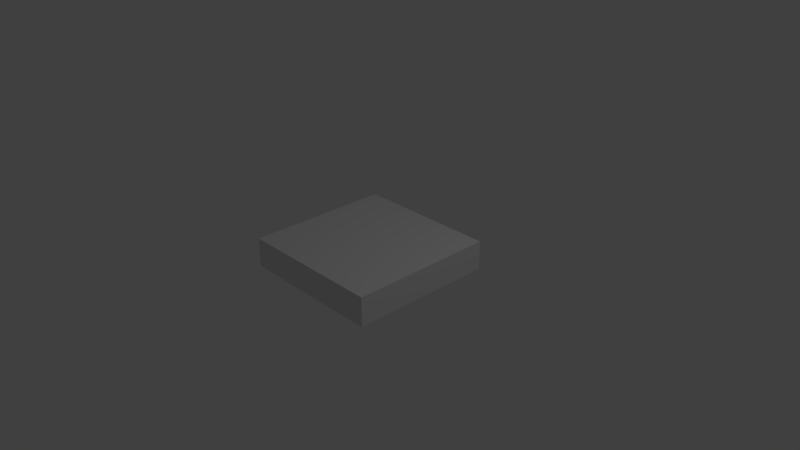 # Source: square.blend  (saved by Blender 2.78.0; exported with 4.5.12 LTS)
import bpy
from mathutils import Matrix  # noqa: F401  (used for matrix-valued properties, if any)

bpy.ops.wm.read_factory_settings(use_empty=True)
scene = bpy.context.scene
scene.name = 'Scene'

# ---- collections
col_collection_1 = bpy.data.collections.new('Collection 1'); scene.collection.children.link(col_collection_1)

# ---- world
world_world = bpy.data.worlds.new('World'); scene.world = world_world
world_world.color = (0.05088, 0.05088, 0.05088)
world_world.use_sun_shadow = False
world_world.sun_shadow_jitter_overblur = 0.0
world_world.cycles.sampling_method = 'MANUAL'

# ---- cameras
cam_camera = bpy.data.cameras.new('Camera')
cam_camera.clip_end = 100.0
cam_camera.lens = 35.0
cam_camera.sensor_width = 32.0
cam_camera.sensor_height = 18.0
cam_camera.ortho_scale = 7.314
cam_camera.dof.focus_distance = 0.0
cam_camera.dof.aperture_fstop = 128.0

# ---- lights
light_lamp = bpy.data.lights.new('Lamp', 'POINT')
light_lamp.transmission_factor = 0.0
light_lamp.cutoff_distance = 30.0
light_lamp.energy = 100.0
light_lamp.shadow_buffer_clip_start = 1.001
light_lamp.shadow_soft_size = 0.1
light_lamp.shadow_maximum_resolution = 0.006
light_lamp.use_absolute_resolution = True

# ---- meshes
me_cube_003 = bpy.data.meshes.new('Cube.003')
me_cube_003.from_pydata([(-1.0, -1.0, -1.0), (-1.0, -1.0, 1.0), (-1.0, 1.0, -1.0), (-1.0, 1.0, 1.0), (1.0, -1.0, -1.0), (1.0, -1.0, 1.0), (1.0, 1.0, -1.0), (1.0, 1.0, 1.0)], [], [(0, 1, 3, 2), (2, 3, 7, 6), (6, 7, 5, 4), (4, 5, 1, 0), (2, 6, 4, 0), (7, 3, 1, 5)])
me_cube_003.use_remesh_preserve_volume = False
me_cube_003.use_remesh_preserve_attributes = False
me_cube_003.use_mirror_vertex_groups = False
me_cube_003.update()

# ---- objects
ob_cube = bpy.data.objects.new('Cube', me_cube_003)
ob_lamp = bpy.data.objects.new('Lamp', light_lamp)
ob_camera = bpy.data.objects.new('Camera', cam_camera)

# ---- transforms, parenting, visibility, modifiers, constraints
ob_cube.location = (0.0, 0.0, 0.0)
ob_cube.scale = (1.0, 1.0, 0.2)
ob_cube.lineart.crease_threshold = 0.0
ob_lamp.location = (4.076, 1.005, 5.904)
ob_lamp.rotation_euler = (0.6503, 0.05522, 1.866)
ob_lamp.lock_rotations_4d = False
ob_lamp.empty_display_type = 'ARROWS'
ob_lamp.color = (0.0, 0.0, 0.0, 0.0)
ob_lamp.lineart.crease_threshold = 0.0
ob_camera.location = (7.481, -6.508, 5.344)
ob_camera.rotation_euler = (1.109, 0.0, 0.8149)
ob_camera.lock_rotations_4d = False
ob_camera.empty_display_type = 'ARROWS'
ob_camera.color = (0.0, 0.0, 0.0, 0.0)
ob_camera.display_type = 'WIRE'
ob_camera.lineart.crease_threshold = 0.0

# ---- collection membership
col_collection_1.objects.link(ob_cube)
col_collection_1.objects.link(ob_lamp)
col_collection_1.objects.link(ob_camera)

# ---- scene / render settings (as saved in the file)
scene.camera = ob_camera
scene.frame_start = 1; scene.frame_end = 250; scene.frame_set(1)
scene.render.engine = 'BLENDER_EEVEE_NEXT'
scene.render.resolution_percentage = 50
scene.render.dither_intensity = 0.0
scene.cycles.use_denoising = False
scene.cycles.samples = 128
scene.cycles.sampling_pattern = 'TABULATED_SOBOL'
scene.cycles.light_sampling_threshold = 0.0
scene.cycles.use_adaptive_sampling = False
scene.cycles.use_light_tree = False
scene.cycles.blur_glossy = 0.0
scene.cycles.sample_clamp_indirect = 0.0
scene.view_settings.view_transform = 'Standard'
bpy.context.view_layer.update()
